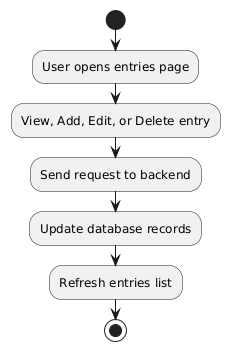

The diagram above was rendered by PlantUML. Its source (embedded in the PNG):
@startuml
start
:User opens entries page;
:View, Add, Edit, or Delete entry;
:Send request to backend;
:Update database records;
:Refresh entries list;
stop
@enduml